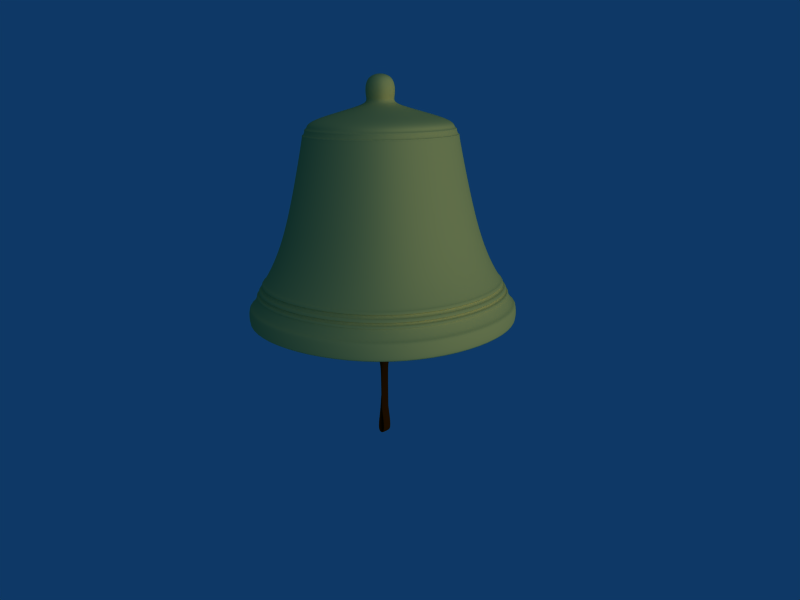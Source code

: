 # Source: bell_09.blend  (saved by Blender 2.37.0; exported with 4.5.12 LTS)
import bpy
from mathutils import Matrix  # noqa: F401  (used for matrix-valued properties, if any)

bpy.ops.wm.read_factory_settings(use_empty=True)
scene = bpy.context.scene
scene.name = 'Scene'

# ---- collections
col_collection_1 = bpy.data.collections.new('Collection 1'); scene.collection.children.link(col_collection_1)
col_collection_2 = bpy.data.collections.new('Collection 2'); scene.collection.children.link(col_collection_2)
col_collection_2.hide_render = True
col_collection_2.hide_viewport = True

# ---- materials (node trees are filled in below, after node groups)
mat_organic_leather = bpy.data.materials.new('Organic_Leather')
mat_organic_leather.alpha_threshold = 0.0
mat_organic_leather.diffuse_color = (0.3, 0.1, 0.0, 1.0)
mat_organic_leather.roughness = 0.5
mat_organic_leather.specular_intensity = 0.259
mat_organic_leather.line_color = (0.0, 0.0, 0.0, 1.0)
mat_metal_brassdull = bpy.data.materials.new('Metal_BrassDull')
mat_metal_brassdull.alpha_threshold = 0.0
mat_metal_brassdull.diffuse_color = (1.0, 0.8, 0.4, 1.0)
mat_metal_brassdull.specular_color = (0.8, 0.6, 0.1)
mat_metal_brassdull.roughness = 1.097
mat_metal_brassdull.specular_intensity = 2.0
mat_metal_brassdull.line_color = (0.0, 0.0, 0.0, 1.0)

# ---- material node trees

# ---- world
world_world = bpy.data.worlds.new('World'); scene.world = world_world
world_world.color = (0.05656, 0.2208, 0.4)
world_world.use_sun_shadow = False
world_world.sun_shadow_jitter_overblur = 0.0
world_world.cycles.sampling_method = 'MANUAL'
world_world.cycles.sample_map_resolution = 256

# ---- cameras
cam_camera = bpy.data.cameras.new('Camera')
cam_camera.passepartout_alpha = 0.2
cam_camera.clip_end = 100.0
cam_camera.lens = 35.0
cam_camera.ortho_scale = 7.314
cam_camera.show_passepartout = False
cam_camera.show_safe_areas = True
cam_camera.dof.focus_distance = 0.0
cam_camera.dof.aperture_fstop = 128.0

# ---- lights
light_spot = bpy.data.lights.new('Spot', 'SUN')
light_spot.transmission_factor = 0.0
light_spot.cutoff_distance = 30.0
light_spot.angle = 1.571
light_spot.energy = 1.0
light_spot.shadow_buffer_clip_start = 1.001
light_spot.shadow_soft_size = 1.0
light_spot.shadow_cascade_max_distance = 1000.0
light_spot.cycles.use_multiple_importance_sampling = False

# ---- meshes
me_cube_003 = bpy.data.meshes.new('Cube.003')
me_cube_003.from_pydata([(0.06945, 0.1989, -0.03584), (0.05718, 0.1238, -0.03532), (-0.05718, 0.1238, -0.03532), (-0.06945, 0.1989, -0.03584), (-0.06945, 0.1989, 0.03353), (-0.05718, 0.1273, 0.02802), (0.05718, 0.1273, 0.02802), (0.06945, 0.1989, 0.03353), (-0.06945, 0.2574, 0.04868), (-0.05718, 0.07397, 0.04366), (0.05718, 0.07397, 0.04366), (0.06945, 0.2574, 0.04868), (0.06945, 0.2574, -0.05099), (0.05718, 0.07397, -0.05067), (-0.05718, 0.07397, -0.05067), (-0.06945, 0.2574, -0.05099), (-0.05718, -0.01222, 0.007065), (-0.05718, -0.01222, -0.01408), (0.05718, -0.01222, 0.007065), (0.05718, -0.01222, -0.01408), (0.05718, -0.4609, 0.007065), (-0.05718, -0.4609, 0.007065), (0.05718, -0.4609, -0.01408), (-0.05718, -0.4609, -0.01408), (-0.05718, -0.466, 0.007065), (-0.05718, -0.466, -0.01408), (0.05718, -0.466, -0.01408), (0.05718, -0.466, 0.007065), (-0.05718, -0.7199, -0.03493), (0.05718, -0.7199, -0.03493), (-0.05718, -0.7199, -0.05607), (0.05718, -0.7199, -0.05607), (-0.05718, -0.7405, 0.01106), (-0.05718, -0.7616, 0.009928), (0.05718, -0.7405, 0.01106), (0.05718, -0.7616, 0.009928), (0.05718, -0.7112, 0.04723), (-0.05718, -0.7112, 0.04723), (-0.05718, -0.7121, 0.06835), (0.05718, -0.7121, 0.06835), (-0.05718, -0.4398, 0.01371), (-0.05718, -0.4389, -0.00741), (0.05718, -0.4389, -0.00741), (0.05718, -0.4398, 0.01371), (-0.05718, -0.235, -0.00741), (0.05718, -0.235, -0.00741), (-0.05718, -0.2359, 0.01371), (0.05718, -0.2359, 0.01371)], [], [(5, 9, 8, 4), (7, 11, 10, 6), (8, 9, 10, 11), (12, 0, 1, 13), (3, 15, 14, 2), (12, 13, 14, 15), (8, 11, 12, 15), (3, 4, 8, 15), (0, 12, 11, 7), (0, 7, 4, 3), (4, 7, 6, 5), (0, 3, 2, 1), (1, 2, 5, 6), (1, 6, 10, 13), (2, 14, 9, 5), (14, 17, 16, 9), (10, 18, 19, 13), (13, 19, 17, 14), (9, 16, 18, 10), (16, 21, 20, 18), (19, 22, 23, 17), (18, 20, 22, 19), (17, 23, 21, 16), (23, 25, 24, 21), (20, 27, 26, 22), (22, 26, 25, 23), (21, 24, 27, 20), (24, 28, 29, 27), (26, 31, 30, 25), (27, 29, 31, 26), (25, 30, 28, 24), (30, 33, 32, 28), (29, 34, 35, 31), (31, 35, 33, 30), (28, 32, 34, 29), (32, 37, 36, 34), (35, 39, 38, 33), (34, 36, 39, 35), (33, 38, 37, 32), (38, 40, 41, 37), (36, 42, 43, 39), (39, 43, 40, 38), (37, 41, 42, 36), (41, 44, 45, 42), (43, 47, 46, 40), (42, 45, 47, 43), (40, 46, 44, 41), (44, 46, 47, 45)])
me_cube_003.polygons.foreach_set('use_smooth', [True] * 48)
me_cube_003.materials.append(mat_organic_leather)
me_cube_003.use_remesh_preserve_volume = False
me_cube_003.use_remesh_preserve_attributes = False
me_cube_003.use_mirror_vertex_groups = False
me_cube_003.update()
me_cube_002 = bpy.data.meshes.new('Cube.002')
me_cube_002.from_pydata([(0.06914, 0.1843, -0.05833), (0.05692, 0.03518, -0.05745), (-0.05692, 0.03518, -0.05745), (-0.06914, 0.1843, -0.05833), (-0.06914, 0.1843, 0.05833), (-0.05692, 0.03862, 0.04906), (0.05692, 0.03862, 0.04906), (0.06914, 0.1843, 0.05833), (-0.06914, 0.2574, 0.0838), (-0.05692, -0.01466, 0.07535), (0.05692, -0.01466, 0.07535), (0.06914, 0.2574, 0.0838), (0.06914, 0.2574, -0.0838), (0.05692, -0.01466, -0.08325), (-0.05692, -0.01466, -0.08325), (-0.06914, 0.2574, -0.0838)], [], [(5, 9, 8, 4), (7, 11, 10, 6), (8, 9, 10, 11), (12, 0, 1, 13), (3, 15, 14, 2), (12, 13, 14, 15), (8, 11, 12, 15), (3, 4, 8, 15), (0, 12, 11, 7), (0, 7, 4, 3), (4, 7, 6, 5), (0, 3, 2, 1), (1, 2, 5, 6), (1, 6, 10, 13), (2, 14, 9, 5), (9, 14, 13, 10)])
me_cube_002.polygons.foreach_set('use_smooth', [True] * 16)
me_cube_002.materials.append(mat_organic_leather)
me_cube_002.use_remesh_preserve_volume = False
me_cube_002.use_remesh_preserve_attributes = False
me_cube_002.use_mirror_vertex_groups = False
me_cube_002.update()
me_cube_001 = bpy.data.meshes.new('Cube.001')
me_cube_001.from_pydata([(1.0, 1.0, -8.555), (1.0, -1.0, -8.555), (-1.0, -1.0, -8.555), (-1.0, 1.0, -8.555), (1.0, 1.0, -7.05), (1.0, -1.0, -7.05), (-1.0, -1.0, -7.05), (-1.0, 1.0, -7.05), (0.2116, 0.2116, -6.999), (0.2116, -0.2116, -6.999), (-0.2116, -0.2116, -6.999), (-0.2116, 0.2116, -6.999), (0.2116, 0.2116, -1.025), (-0.2116, 0.2116, -1.025), (-0.2116, -0.2116, -1.025), (0.2116, -0.2116, -1.025), (0.2116, 0.2116, -0.7089), (0.2116, -0.2116, -0.7089), (-0.2116, -0.2116, -0.7089), (-0.2116, 0.2116, -0.7089), (0.8167, 0.2116, -0.2684), (-0.8167, 0.2116, -0.2684), (-0.8167, -0.2116, -0.2684), (0.8167, -0.2116, -0.2684), (0.8167, 0.2116, 0.7823), (0.8167, -0.2116, 0.7823), (-0.8167, -0.2116, 0.7823), (-0.8167, 0.2116, 0.7823), (-0.2116, 0.2116, -6.627), (0.2116, 0.2116, -6.627), (-0.2116, -0.2116, -6.627), (0.2116, -0.2116, -6.627), (0.1856, 0.1856, -8.753), (-0.1856, 0.1856, -8.753), (-0.1856, -0.1856, -8.753), (0.1856, -0.1856, -8.753), (0.1856, 0.7232, -9.127), (0.1856, -0.7232, -9.127), (-0.1856, -0.7232, -9.127), (-0.1856, 0.7232, -9.127), (0.1856, 0.7232, -10.36), (-0.1856, 0.7232, -10.36), (-0.1856, -0.7232, -10.36), (0.1856, -0.7232, -10.36), (0.1856, 0.3616, -10.05), (0.1856, -0.3616, -10.05), (0.1856, -0.3616, -9.434), (-0.1856, -0.3616, -9.434), (-0.1856, -0.3616, -10.05), (-0.1856, 0.3616, -10.05), (-0.1856, 0.3616, -9.434), (0.1856, 0.3616, -9.434), (0.4084, 0.2116, -0.1478), (-0.4084, 0.2116, -0.1478), (-0.4084, 0.2116, 0.5196), (0.4084, 0.2116, 0.5196), (-0.4084, -0.2116, -0.1478), (0.4084, -0.2116, -0.1478), (0.4084, -0.2116, 0.5196), (-0.4084, -0.2116, 0.5196)], [], [(0, 4, 5, 1), (1, 5, 6, 2), (2, 6, 7, 3), (4, 0, 3, 7), (5, 4, 8, 9), (6, 5, 9, 10), (7, 6, 10, 11), (4, 7, 11, 8), (8, 11, 28, 29), (11, 10, 30, 28), (10, 9, 31, 30), (9, 8, 29, 31), (15, 12, 16, 17), (14, 15, 17, 18), (13, 14, 18, 19), (12, 13, 19, 16), (16, 19, 21, 20), (19, 18, 22, 21), (18, 17, 23, 22), (17, 16, 20, 23), (23, 20, 24, 25), (21, 22, 26, 27), (24, 27, 26, 25), (29, 12, 15, 31), (31, 15, 14, 30), (30, 14, 13, 28), (28, 13, 12, 29), (3, 0, 32, 33), (2, 3, 33, 34), (1, 2, 34, 35), (0, 1, 35, 32), (32, 35, 37, 36), (35, 34, 38, 37), (34, 33, 39, 38), (33, 32, 36, 39), (39, 36, 40, 41), (37, 38, 42, 43), (40, 43, 42, 41), (43, 40, 44, 45), (37, 43, 45, 46), (42, 38, 47, 48), (41, 42, 48, 49), (39, 41, 49, 50), (40, 36, 51, 44), (38, 39, 50, 47), (36, 37, 46, 51), (44, 51, 50, 49), (46, 47, 50, 51), (45, 48, 47, 46), (44, 45, 48, 49), (21, 53, 52, 20), (27, 54, 53, 21), (24, 55, 54, 27), (20, 52, 55, 24), (23, 57, 56, 22), (25, 58, 57, 23), (26, 59, 58, 25), (22, 56, 59, 26), (52, 53, 56, 57), (52, 57, 58, 55), (54, 55, 58, 59), (53, 54, 59, 56)])
me_cube_001.polygons.foreach_set('use_smooth', [True] * 62)
me_cube_001.materials.append(mat_metal_brassdull)
me_cube_001.use_remesh_preserve_volume = False
me_cube_001.use_remesh_preserve_attributes = False
me_cube_001.use_mirror_vertex_groups = False
me_cube_001.update()
me_cube = bpy.data.meshes.new('Cube')
me_cube.from_pydata([(0.1173, 0.1173, -0.08741), (0.1173, -0.1173, -0.08741), (-0.1173, -0.1173, -0.08741), (-0.1173, 0.1173, -0.08741), (0.1552, 0.1552, -0.03488), (0.1552, -0.1552, -0.03488), (-0.1552, -0.1552, -0.03488), (-0.1552, 0.1552, -0.03488), (0.7499, 0.7499, -0.2353), (-0.7499, 0.7499, -0.2353), (-0.7499, -0.7499, -0.2353), (0.7499, -0.7499, -0.2353), (0.7957, 0.7957, -0.3337), (0.7957, -0.7957, -0.3337), (-0.7957, -0.7957, -0.3337), (-0.7957, 0.7957, -0.3337), (1.044, 1.044, -1.423), (-1.044, 1.044, -1.423), (-1.044, -1.044, -1.423), (1.044, -1.044, -1.423), (1.426, 1.426, -2.085), (1.426, -1.426, -2.085), (-1.426, -1.426, -2.085), (-1.426, 1.426, -2.085), (1.426, 1.426, -2.261), (-1.426, 1.426, -2.261), (-1.426, -1.426, -2.261), (1.426, -1.426, -2.261), (1.234, -1.234, -2.261), (1.234, 1.234, -2.261), (-1.234, -1.234, -2.261), (-1.234, 1.234, -2.261), (0.1552, 0.1552, 0.2166), (0.1552, -0.1552, 0.2166), (-0.1552, -0.1552, 0.2166), (-0.1552, 0.1552, 0.2166), (1.234, 1.234, -2.035), (-1.234, 1.234, -2.035), (-1.234, -1.234, -2.035), (1.234, -1.234, -2.035), (0.9063, 0.9063, -1.42), (0.9063, -0.9063, -1.42), (-0.9063, -0.9063, -1.42), (-0.9063, 0.9063, -1.42), (0.7573, 0.7573, -0.7985), (-0.7573, 0.7573, -0.7985), (-0.7573, -0.7573, -0.7985), (0.7573, -0.7573, -0.7985), (0.6099, 0.6099, -0.2684), (0.6099, -0.6099, -0.2684), (-0.6099, -0.6099, -0.2684), (-0.6099, 0.6099, -0.2684), (1.466, 1.466, -2.261), (1.466, -1.466, -2.261), (-1.466, -1.466, -2.261), (-1.466, 1.466, -2.261), (1.466, 1.466, -2.085), (-1.466, 1.466, -2.085), (-1.466, -1.466, -2.085), (1.466, -1.466, -2.085), (0.7928, 0.7928, -0.3424), (-0.7928, 0.7928, -0.3424), (-0.7928, -0.7928, -0.3424), (0.7928, -0.7928, -0.3424), (0.769, -0.769, -0.3125), (0.769, 0.769, -0.3125), (-0.769, -0.769, -0.3125), (-0.769, 0.769, -0.3125), (0.7908, 0.7908, -0.3199), (-0.7908, 0.7908, -0.3199), (-0.7908, -0.7908, -0.3199), (0.7908, -0.7908, -0.3199), (0.8074, -0.8074, -0.3779), (0.8074, 0.8074, -0.3779), (-0.8074, -0.8074, -0.3779), (-0.8074, 0.8074, -0.3779), (0.8203, 0.8203, -0.3774), (-0.8203, 0.8203, -0.3774), (-0.8203, -0.8203, -0.3774), (0.8203, -0.8203, -0.3774), (0.8228, -0.8228, -0.3921), (0.8228, 0.8228, -0.3921), (-0.8228, -0.8228, -0.3922), (-0.8228, 0.8228, -0.3921), (0.8178, 0.8178, -0.4018), (-0.8178, 0.8178, -0.4019), (-0.8178, -0.8178, -0.4019), (0.8178, -0.8178, -0.4019), (1.365, -1.365, -1.978), (1.365, 1.365, -1.978), (-1.365, -1.365, -1.978), (-1.365, 1.365, -1.978), (1.35, 1.35, -1.953), (-1.35, 1.35, -1.953), (-1.35, -1.35, -1.953), (1.35, -1.35, -1.953), (1.366, 1.366, -1.953), (-1.366, 1.366, -1.953), (-1.366, -1.366, -1.953), (1.366, -1.366, -1.953), (1.38, -1.38, -1.978), (1.38, 1.38, -1.978), (-1.38, -1.38, -1.978), (-1.38, 1.38, -1.978), (1.338, 1.338, -1.93), (-1.338, 1.338, -1.93), (-1.338, -1.338, -1.93), (1.338, -1.338, -1.93), (1.318, 1.318, -1.898), (-1.318, 1.318, -1.898), (-1.318, -1.318, -1.898), (1.318, -1.318, -1.898), (1.336, 1.336, -1.898), (-1.336, 1.336, -1.898), (-1.336, -1.336, -1.898), (1.336, -1.336, -1.898), (1.356, -1.356, -1.931), (1.356, 1.356, -1.931), (-1.356, -1.356, -1.931), (-1.356, 1.356, -1.931), (1.301, 1.301, -1.868), (-1.301, 1.301, -1.868), (-1.301, -1.301, -1.868), (1.301, -1.301, -1.868), (1.281, 1.281, -1.834), (-1.281, 1.281, -1.834), (-1.281, -1.281, -1.834), (1.281, -1.281, -1.834), (1.301, 1.301, -1.834), (-1.301, 1.301, -1.834), (-1.301, -1.301, -1.834), (1.301, -1.301, -1.834), (1.321, -1.321, -1.868), (1.321, 1.321, -1.868), (-1.321, -1.321, -1.868), (-1.321, 1.321, -1.868), (0.07314, 0.07314, -0.2684), (-0.07314, 0.07314, -0.2684), (-0.07314, -0.07314, -0.2684), (0.07314, -0.07314, -0.2684), (0.1482, 0.05666, -0.5217), (0.1482, -0.05666, -0.5217), (-0.1482, -0.05666, -0.5217), (-0.1482, 0.05666, -0.5217), (-0.1482, 0.05666, -0.859), (0.1482, 0.05666, -0.859), (-0.1482, -0.05666, -0.859), (0.1482, -0.05666, -0.859), (0.07409, -0.05666, -0.606), (-0.07409, -0.05666, -0.606), (-0.07409, -0.05666, -0.7747), (0.07409, -0.05666, -0.7747), (-0.07409, 0.05666, -0.606), (0.07409, 0.05666, -0.606), (0.07409, 0.05666, -0.7747), (-0.07409, 0.05666, -0.7747)], [], [(0, 4, 5, 1), (1, 5, 6, 2), (2, 6, 7, 3), (4, 0, 3, 7), (8, 11, 64, 65), (11, 10, 66, 64), (10, 9, 67, 66), (9, 8, 65, 67), (15, 12, 60, 61), (14, 15, 61, 62), (13, 14, 62, 63), (12, 13, 63, 60), (16, 19, 127, 124), (19, 18, 126, 127), (18, 17, 125, 126), (17, 16, 124, 125), (24, 27, 28, 29), (27, 26, 30, 28), (26, 25, 31, 30), (25, 24, 29, 31), (5, 4, 32, 33), (6, 5, 33, 34), (7, 6, 34, 35), (4, 7, 35, 32), (32, 35, 34, 33), (31, 29, 36, 37), (30, 31, 37, 38), (28, 30, 38, 39), (29, 28, 39, 36), (36, 39, 41, 40), (39, 38, 42, 41), (38, 37, 43, 42), (37, 36, 40, 43), (43, 40, 44, 45), (42, 43, 45, 46), (41, 42, 46, 47), (40, 41, 47, 44), (44, 47, 49, 48), (47, 46, 50, 49), (46, 45, 51, 50), (45, 44, 48, 51), (27, 24, 52, 53), (26, 27, 53, 54), (25, 26, 54, 55), (24, 25, 55, 52), (23, 20, 56, 57), (22, 23, 57, 58), (21, 22, 58, 59), (20, 21, 59, 56), (56, 59, 53, 52), (59, 58, 54, 53), (58, 57, 55, 54), (57, 56, 52, 55), (63, 72, 73, 60), (62, 74, 72, 63), (61, 75, 74, 62), (60, 73, 75, 61), (65, 68, 69, 67), (67, 69, 70, 66), (66, 70, 71, 64), (64, 71, 68, 65), (71, 13, 12, 68), (70, 14, 13, 71), (69, 15, 14, 70), (68, 12, 15, 69), (73, 76, 77, 75), (75, 77, 78, 74), (74, 78, 79, 72), (72, 79, 76, 73), (79, 80, 81, 76), (78, 82, 80, 79), (77, 83, 82, 78), (76, 81, 83, 77), (81, 84, 85, 83), (83, 85, 86, 82), (82, 86, 87, 80), (80, 87, 84, 81), (87, 19, 16, 84), (86, 18, 19, 87), (85, 17, 18, 86), (84, 16, 17, 85), (89, 20, 23, 91), (91, 23, 22, 90), (90, 22, 21, 88), (88, 21, 20, 89), (92, 96, 97, 93), (93, 97, 98, 94), (94, 98, 99, 95), (95, 99, 96, 92), (99, 100, 101, 96), (98, 102, 100, 99), (97, 103, 102, 98), (96, 101, 103, 97), (101, 89, 91, 103), (103, 91, 90, 102), (102, 90, 88, 100), (100, 88, 89, 101), (104, 92, 93, 105), (105, 93, 94, 106), (106, 94, 95, 107), (107, 95, 92, 104), (108, 112, 113, 109), (109, 113, 114, 110), (110, 114, 115, 111), (111, 115, 112, 108), (115, 116, 117, 112), (114, 118, 116, 115), (113, 119, 118, 114), (112, 117, 119, 113), (117, 104, 105, 119), (119, 105, 106, 118), (118, 106, 107, 116), (116, 107, 104, 117), (120, 108, 109, 121), (121, 109, 110, 122), (122, 110, 111, 123), (123, 111, 108, 120), (124, 128, 129, 125), (125, 129, 130, 126), (126, 130, 131, 127), (127, 131, 128, 124), (131, 132, 133, 128), (130, 134, 132, 131), (129, 135, 134, 130), (128, 133, 135, 129), (133, 120, 121, 135), (135, 121, 122, 134), (134, 122, 123, 132), (132, 123, 120, 133), (0, 1, 11, 8), (0, 8, 9, 3), (1, 2, 10, 11), (2, 3, 9, 10), (51, 48, 136, 137), (50, 51, 137, 138), (49, 50, 138, 139), (48, 49, 139, 136), (136, 139, 141, 140), (139, 138, 142, 141), (138, 137, 143, 142), (137, 136, 140, 143), (142, 143, 144, 146), (140, 141, 147, 145), (145, 147, 146, 144), (142, 149, 148, 141), (146, 150, 149, 142), (147, 151, 150, 146), (141, 148, 151, 147), (140, 153, 152, 143), (145, 154, 153, 140), (144, 155, 154, 145), (143, 152, 155, 144), (148, 149, 152, 153), (148, 153, 154, 151), (150, 151, 154, 155), (149, 150, 155, 152)])
me_cube.polygons.foreach_set('use_smooth', [True] * 156)
me_cube.materials.append(mat_metal_brassdull)
me_cube.use_remesh_preserve_volume = False
me_cube.use_remesh_preserve_attributes = False
me_cube.use_mirror_vertex_groups = False
me_cube.update()
me_cube_004 = bpy.data.meshes.new('Cube.004')
me_cube_004.from_pydata([(0.5103, 0.3895, -0.2719), (0.5103, -0.3895, -0.2719), (0.5103, 0.3895, 0.2719), (0.5103, -0.3895, 0.2719), (1.594, 0.1158, -0.2719), (1.594, 0.1158, 0.2719), (1.299, -0.6633, 0.2719), (1.299, -0.6633, -0.2719), (0.0, -0.3895, -0.2719), (1.192e-07, 0.3895, -0.2719), (2.384e-07, 0.3895, 0.2719), (-1.192e-07, -0.3895, 0.2719), (2.571, -0.578, -0.2719), (2.062, -1.145, -0.2719), (2.062, -1.145, 0.2719), (2.571, -0.578, 0.2719), (3.166, -2.184, 0.2719), (3.166, -2.184, -0.2719), (2.215, -2.182, 0.2719), (2.215, -2.182, -0.2719), (2.458, -5.046, -0.2719), (3.409, -5.049, -0.2719), (2.458, -5.046, 0.2719), (3.409, -5.049, 0.2719)], [], [(0, 1, 8, 9), (2, 10, 11, 3), (1, 3, 11, 8), (2, 0, 9, 10), (4, 0, 2, 5), (3, 6, 5, 2), (1, 7, 6, 3), (0, 4, 7, 1), (7, 4, 12, 13), (6, 7, 13, 14), (5, 6, 14, 15), (4, 5, 15, 12), (12, 15, 16, 17), (15, 14, 18, 16), (14, 13, 19, 18), (13, 12, 17, 19), (19, 17, 21, 20), (18, 19, 20, 22), (16, 18, 22, 23), (17, 16, 23, 21), (21, 23, 22, 20)])
me_cube_004.use_remesh_preserve_volume = False
me_cube_004.use_remesh_preserve_attributes = False
me_cube_004.use_mirror_vertex_groups = False
me_cube_004.update()

# ---- objects
ob_cube_003 = bpy.data.objects.new('Cube.003', me_cube_003)
ob_cube_002 = bpy.data.objects.new('Cube.002', me_cube_002)
ob_cube_001 = bpy.data.objects.new('Cube.001', me_cube_001)
ob_cube = bpy.data.objects.new('Cube', me_cube)
ob_lamp = bpy.data.objects.new('Lamp', light_spot)
ob_camera = bpy.data.objects.new('Camera', cam_camera)
ob_cube_004 = bpy.data.objects.new('Cube.004', me_cube_004)

# ---- transforms, parenting, visibility, modifiers, constraints
ob_cube_003.location = (-5.96e-08, -3.353e-08, 1.212)
ob_cube_003.rotation_euler = (1.571, -0.0, -1.571)
ob_cube_003.lock_rotations_4d = False
ob_cube_003.empty_display_type = 'ARROWS'
ob_cube_003.color = (0.0, 0.0, 0.0, 1.0)
ob_cube_003.lineart.crease_threshold = 0.0
_m = ob_cube_003.modifiers.new('Subdivision', 'SUBSURF')
_m.uv_smooth = 'NONE'
_m.quality = 2
_m.levels = 2
ob_cube_002.location = (-5.96e-08, -3.353e-08, 3.082)
ob_cube_002.rotation_euler = (1.571, -0.0, -0.0)
ob_cube_002.lock_rotations_4d = False
ob_cube_002.empty_display_type = 'ARROWS'
ob_cube_002.color = (0.0, 0.0, 0.0, 1.0)
ob_cube_002.lineart.crease_threshold = 0.0
_m = ob_cube_002.modifiers.new('Subdivision', 'SUBSURF')
_m.uv_smooth = 'NONE'
_m.quality = 2
_m.levels = 2
ob_cube_001.location = (0.0, 0.0, 3.04)
ob_cube_001.scale = (0.1642, 0.1642, 0.1642)
ob_cube_001.lock_rotations_4d = False
ob_cube_001.empty_display_type = 'ARROWS'
ob_cube_001.color = (0.0, 0.0, 0.0, 1.0)
ob_cube_001.lineart.crease_threshold = 0.0
_m = ob_cube_001.modifiers.new('Subdivision', 'SUBSURF')
_m.uv_smooth = 'NONE'
_m.levels = 3
_m.render_levels = 4
ob_cube.location = (0.0, 0.0, 4.034)
ob_cube.lock_rotations_4d = False
ob_cube.empty_display_type = 'ARROWS'
ob_cube.color = (0.0, 0.0, 0.0, 1.0)
ob_cube.lineart.crease_threshold = 0.0
_m = ob_cube.modifiers.new('Subdivision', 'SUBSURF')
_m.uv_smooth = 'NONE'
_m.levels = 3
_m.render_levels = 4
ob_lamp.location = (4.294, 0.2888, 2.868)
ob_lamp.rotation_euler = (-1.11, -1.082, 4.307)
ob_lamp.lock_rotations_4d = False
ob_lamp.empty_display_type = 'ARROWS'
ob_lamp.color = (0.0, 0.0, 0.0, 0.0)
ob_lamp.lineart.crease_threshold = 0.0
ob_camera.location = (5.263, -5.777, 4.177)
ob_camera.rotation_euler = (1.294, 0.007641, 0.7143)
ob_camera.lock_rotations_4d = False
ob_camera.empty_display_type = 'ARROWS'
ob_camera.color = (0.0, 0.0, 0.0, 0.0)
ob_camera.display_type = 'WIRE'
ob_camera.lineart.crease_threshold = 0.0
ob_cube_004.location = (-5.96e-08, -3.353e-08, 4.976)
ob_cube_004.rotation_euler = (1.571, -0.0, -0.0)
ob_cube_004.lock_rotations_4d = False
ob_cube_004.empty_display_type = 'ARROWS'
ob_cube_004.color = (0.0, 0.0, 0.0, 1.0)
ob_cube_004.lineart.crease_threshold = 0.0

# ---- collection membership
col_collection_1.objects.link(ob_cube_003)
col_collection_1.objects.link(ob_cube_002)
col_collection_1.objects.link(ob_cube_001)
col_collection_1.objects.link(ob_cube)
col_collection_1.objects.link(ob_lamp)
col_collection_1.objects.link(ob_camera)
col_collection_2.objects.link(ob_cube_004)

# ---- scene / render settings (as saved in the file)
scene.camera = ob_camera
scene.frame_start = 1; scene.frame_end = 250; scene.frame_set(1)
scene.render.engine = 'BLENDER_EEVEE_NEXT'
scene.render.image_settings.compression = 90
scene.render.resolution_x = 800
scene.render.resolution_y = 600
scene.render.resolution_percentage = 50
scene.render.pixel_aspect_x = 100.0
scene.render.pixel_aspect_y = 100.0
scene.render.fps = 25
scene.render.dither_intensity = 0.0
scene.render.film_transparent = True
scene.render.use_compositing = False
scene.render.use_sequencer = False
scene.render.bake_bias = 0.0
scene.render.use_stamp_time = False
scene.render.use_stamp_date = False
scene.render.use_stamp_frame = False
scene.render.use_stamp_camera = False
scene.render.use_stamp_scene = False
scene.render.use_stamp_filename = False
scene.render.use_stamp_render_time = False
scene.render.stamp_font_size = 0
scene.cycles.use_denoising = False
scene.cycles.samples = 10
scene.cycles.sampling_pattern = 'TABULATED_SOBOL'
scene.cycles.light_sampling_threshold = 0.0
scene.cycles.use_adaptive_sampling = False
scene.cycles.use_light_tree = False
scene.cycles.blur_glossy = 0.0
scene.cycles.volume_bounces = 1
scene.cycles.pixel_filter_type = 'GAUSSIAN'
scene.cycles.sample_clamp_indirect = 0.0
scene.view_settings.view_transform = 'Raw'
bpy.context.view_layer.update()
